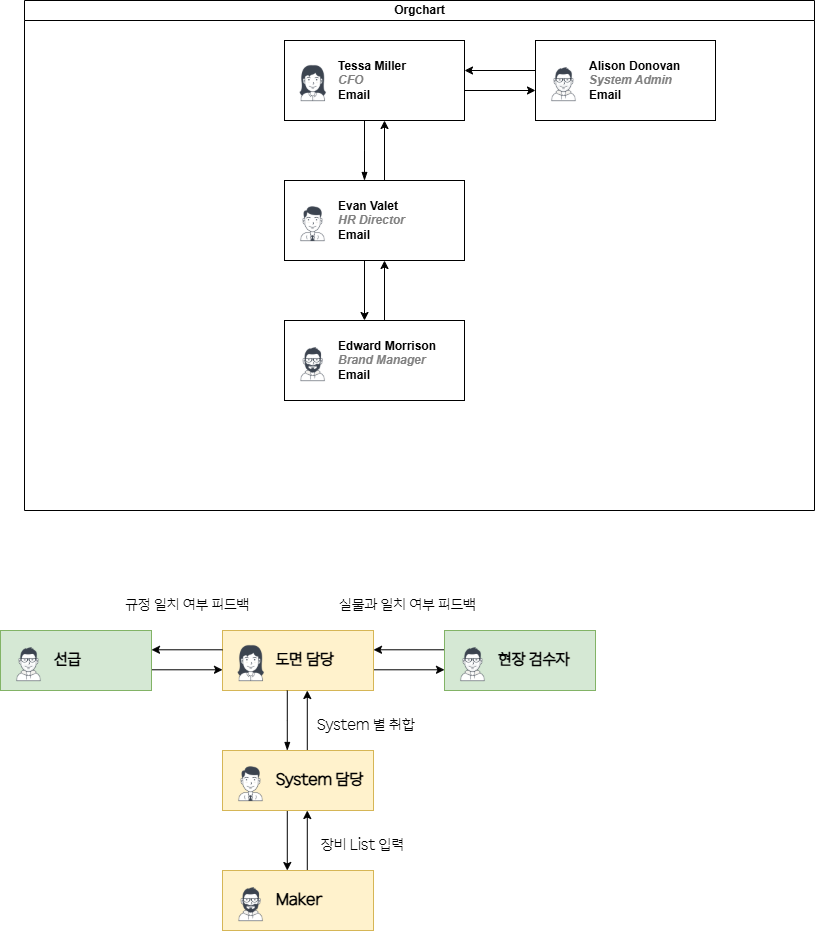

The diagram above was exported from draw.io. Its source (the exported page's mxGraphModel, read from the mxfile embedded in the PNG):
<mxGraphModel dx="1950" dy="669" grid="1" gridSize="10" guides="1" tooltips="1" connect="1" arrows="1" fold="1" page="1" pageScale="1" pageWidth="827" pageHeight="1169" math="0" shadow="0">
  <root>
    <mxCell id="0" />
    <mxCell id="1" parent="0" />
    <mxCell id="dNxyNK7c78bLwvsdeMH5-11" value="Orgchart" style="swimlane;html=1;startSize=20;horizontal=1;containerType=tree;glass=0;" parent="1" vertex="1">
      <mxGeometry y="20" width="790" height="510" as="geometry" />
    </mxCell>
    <mxCell id="LKISrNNPh6pViWoNBN_l-13" style="rounded=0;orthogonalLoop=1;jettySize=auto;html=1;exitX=1;exitY=0.5;exitDx=0;exitDy=0;entryX=0;entryY=0.5;entryDx=0;entryDy=0;" edge="1" parent="dNxyNK7c78bLwvsdeMH5-11">
      <mxGeometry relative="1" as="geometry">
        <mxPoint x="440" y="90" as="sourcePoint" />
        <mxPoint x="511" y="90" as="targetPoint" />
      </mxGeometry>
    </mxCell>
    <UserObject label="%name%&lt;br&gt;&lt;i style=&quot;color: gray&quot;&gt;%position%&lt;/i&gt;&lt;br&gt;&lt;a href=&quot;mailto:%email%&quot;&gt;Email&lt;/a&gt;" name="Tessa Miller" position="CFO" location="Office 1" email="me@example.com" placeholders="1" link="https://www.draw.io" id="dNxyNK7c78bLwvsdeMH5-12">
      <mxCell style="label;image=https://cdn3.iconfinder.com/data/icons/user-avatars-1/512/users-3-128.png;whiteSpace=wrap;html=1;rounded=0;glass=0;treeMoving=1;treeFolding=1;" parent="dNxyNK7c78bLwvsdeMH5-11" vertex="1">
        <mxGeometry x="260" y="40" width="180" height="80" as="geometry" />
      </mxCell>
    </UserObject>
    <mxCell id="dNxyNK7c78bLwvsdeMH5-15" value="" style="endArrow=blockThin;endFill=1;fontSize=11;edgeStyle=elbowEdgeStyle;elbow=vertical;rounded=0;" parent="dNxyNK7c78bLwvsdeMH5-11" edge="1">
      <mxGeometry relative="1" as="geometry">
        <mxPoint x="339.9999999999998" y="120" as="sourcePoint" />
        <mxPoint x="339.9999999999998" y="180" as="targetPoint" />
      </mxGeometry>
    </mxCell>
    <mxCell id="LKISrNNPh6pViWoNBN_l-10" style="rounded=0;orthogonalLoop=1;jettySize=auto;html=1;exitX=0.5;exitY=1;exitDx=0;exitDy=0;entryX=0.5;entryY=0;entryDx=0;entryDy=0;" edge="1" parent="dNxyNK7c78bLwvsdeMH5-11">
      <mxGeometry relative="1" as="geometry">
        <mxPoint x="340" y="260" as="sourcePoint" />
        <mxPoint x="340" y="320" as="targetPoint" />
      </mxGeometry>
    </mxCell>
    <mxCell id="LKISrNNPh6pViWoNBN_l-14" style="rounded=0;orthogonalLoop=1;jettySize=auto;html=1;exitX=0.5;exitY=0;exitDx=0;exitDy=0;entryX=0.5;entryY=1;entryDx=0;entryDy=0;" edge="1" parent="dNxyNK7c78bLwvsdeMH5-11">
      <mxGeometry relative="1" as="geometry">
        <mxPoint x="360" y="180" as="sourcePoint" />
        <mxPoint x="360" y="120" as="targetPoint" />
      </mxGeometry>
    </mxCell>
    <UserObject label="%name%&lt;br&gt;&lt;i style=&quot;color: gray&quot;&gt;%position%&lt;/i&gt;&lt;br&gt;&lt;a href=&quot;mailto:%email%&quot;&gt;Email&lt;/a&gt;" name="Evan Valet" position="HR Director" location="Office 4" email="me@example.com" placeholders="1" link="https://www.draw.io" id="dNxyNK7c78bLwvsdeMH5-16">
      <mxCell style="label;image=https://cdn3.iconfinder.com/data/icons/user-avatars-1/512/users-9-2-128.png;whiteSpace=wrap;html=1;rounded=0;glass=0;treeFolding=1;treeMoving=1;" parent="dNxyNK7c78bLwvsdeMH5-11" vertex="1">
        <mxGeometry x="260" y="180" width="180" height="80" as="geometry" />
      </mxCell>
    </UserObject>
    <mxCell id="LKISrNNPh6pViWoNBN_l-15" style="rounded=0;orthogonalLoop=1;jettySize=auto;html=1;exitX=0.75;exitY=0;exitDx=0;exitDy=0;entryX=0.75;entryY=1;entryDx=0;entryDy=0;" edge="1" parent="dNxyNK7c78bLwvsdeMH5-11">
      <mxGeometry relative="1" as="geometry">
        <mxPoint x="360" y="320" as="sourcePoint" />
        <mxPoint x="360" y="260" as="targetPoint" />
      </mxGeometry>
    </mxCell>
    <UserObject label="Edward Morrison&lt;br&gt;&lt;i style=&quot;color: gray&quot;&gt;Brand Manager&lt;/i&gt;&lt;br&gt;&lt;a href=&quot;mailto:me@example.com&quot;&gt;Email&lt;/a&gt;" name="Edward Morrison" position="Brand Manager" location="Office 2" email="me@example.com" placeholders="1" link="https://www.draw.io" id="LKISrNNPh6pViWoNBN_l-9">
      <mxCell style="label;image=https://cdn3.iconfinder.com/data/icons/user-avatars-1/512/users-10-3-128.png;whiteSpace=wrap;html=1;rounded=0;glass=0;treeFolding=1;treeMoving=1;" vertex="1" parent="dNxyNK7c78bLwvsdeMH5-11">
        <mxGeometry x="260" y="320" width="180" height="80" as="geometry" />
      </mxCell>
    </UserObject>
    <mxCell id="LKISrNNPh6pViWoNBN_l-12" style="rounded=0;orthogonalLoop=1;jettySize=auto;html=1;exitX=0;exitY=0.5;exitDx=0;exitDy=0;" edge="1" parent="dNxyNK7c78bLwvsdeMH5-11">
      <mxGeometry relative="1" as="geometry">
        <mxPoint x="511" y="70" as="sourcePoint" />
        <mxPoint x="440" y="70" as="targetPoint" />
      </mxGeometry>
    </mxCell>
    <UserObject label="Alison Donovan&lt;br&gt;&lt;i style=&quot;color: gray&quot;&gt;System Admin&lt;/i&gt;&lt;br&gt;&lt;a href=&quot;mailto:me@example.com&quot;&gt;Email&lt;/a&gt;" name="Alison Donovan" position="System Admin" location="Office 3" email="me@example.com" placeholders="1" link="https://www.draw.io" id="LKISrNNPh6pViWoNBN_l-11">
      <mxCell style="label;image=https://cdn3.iconfinder.com/data/icons/user-avatars-1/512/users-2-128.png;whiteSpace=wrap;html=1;rounded=0;glass=0;" vertex="1" parent="dNxyNK7c78bLwvsdeMH5-11">
        <mxGeometry x="511" y="40" width="180" height="80" as="geometry" />
      </mxCell>
    </UserObject>
    <mxCell id="LKISrNNPh6pViWoNBN_l-16" style="rounded=0;orthogonalLoop=1;jettySize=auto;html=1;exitX=1;exitY=0.5;exitDx=0;exitDy=0;entryX=0;entryY=0.5;entryDx=0;entryDy=0;fontFamily=HD현대체 Light;fontSize=16;align=left;" edge="1" parent="1">
      <mxGeometry relative="1" as="geometry">
        <mxPoint x="349" y="689.29" as="sourcePoint" />
        <mxPoint x="420" y="689.29" as="targetPoint" />
      </mxGeometry>
    </mxCell>
    <UserObject label="도면 담당" name="Tessa Miller" position="CFO" location="Office 1" email="me@example.com" placeholders="1" link="https://www.draw.io" id="LKISrNNPh6pViWoNBN_l-17">
      <mxCell style="label;image=https://cdn3.iconfinder.com/data/icons/user-avatars-1/512/users-3-128.png;whiteSpace=wrap;html=1;rounded=0;glass=0;treeMoving=1;treeFolding=1;fontFamily=HD현대체 Light;fontSize=16;align=left;fillColor=#fff2cc;strokeColor=#d6b656;" vertex="1" parent="1">
        <mxGeometry x="198" y="650" width="151" height="60" as="geometry" />
      </mxCell>
    </UserObject>
    <mxCell id="LKISrNNPh6pViWoNBN_l-18" value="" style="endArrow=blockThin;endFill=1;fontSize=16;edgeStyle=elbowEdgeStyle;elbow=vertical;rounded=0;fontFamily=HD현대체 Light;align=left;" edge="1" parent="1">
      <mxGeometry relative="1" as="geometry">
        <mxPoint x="262.7899999999998" y="710" as="sourcePoint" />
        <mxPoint x="262.7899999999998" y="770" as="targetPoint" />
      </mxGeometry>
    </mxCell>
    <mxCell id="LKISrNNPh6pViWoNBN_l-19" style="rounded=0;orthogonalLoop=1;jettySize=auto;html=1;exitX=0.5;exitY=1;exitDx=0;exitDy=0;entryX=0.5;entryY=0;entryDx=0;entryDy=0;fontFamily=HD현대체 Light;fontSize=16;align=left;" edge="1" parent="1">
      <mxGeometry relative="1" as="geometry">
        <mxPoint x="262.79" y="830" as="sourcePoint" />
        <mxPoint x="262.79" y="890" as="targetPoint" />
      </mxGeometry>
    </mxCell>
    <mxCell id="LKISrNNPh6pViWoNBN_l-20" style="rounded=0;orthogonalLoop=1;jettySize=auto;html=1;exitX=0.5;exitY=0;exitDx=0;exitDy=0;entryX=0.5;entryY=1;entryDx=0;entryDy=0;fontFamily=HD현대체 Light;fontSize=16;align=left;" edge="1" parent="1">
      <mxGeometry relative="1" as="geometry">
        <mxPoint x="282.79" y="770" as="sourcePoint" />
        <mxPoint x="282.79" y="710" as="targetPoint" />
      </mxGeometry>
    </mxCell>
    <UserObject label="System 담당" name="Evan Valet" position="HR Director" location="Office 4" email="me@example.com" placeholders="1" link="https://www.draw.io" id="LKISrNNPh6pViWoNBN_l-21">
      <mxCell style="label;image=https://cdn3.iconfinder.com/data/icons/user-avatars-1/512/users-9-2-128.png;whiteSpace=wrap;html=1;rounded=0;glass=0;treeFolding=1;treeMoving=1;fontFamily=HD현대체 Light;fontSize=16;align=left;fillColor=#fff2cc;strokeColor=#d6b656;" vertex="1" parent="1">
        <mxGeometry x="198" y="770" width="151" height="60" as="geometry" />
      </mxCell>
    </UserObject>
    <mxCell id="LKISrNNPh6pViWoNBN_l-22" style="rounded=0;orthogonalLoop=1;jettySize=auto;html=1;exitX=0.75;exitY=0;exitDx=0;exitDy=0;entryX=0.75;entryY=1;entryDx=0;entryDy=0;fontFamily=HD현대체 Light;fontSize=16;align=left;" edge="1" parent="1">
      <mxGeometry relative="1" as="geometry">
        <mxPoint x="282.79" y="890" as="sourcePoint" />
        <mxPoint x="282.79" y="830" as="targetPoint" />
      </mxGeometry>
    </mxCell>
    <UserObject label="Maker&amp;nbsp;" name="Edward Morrison" position="Brand Manager" location="Office 2" email="me@example.com" placeholders="1" link="https://www.draw.io" id="LKISrNNPh6pViWoNBN_l-23">
      <mxCell style="label;image=https://cdn3.iconfinder.com/data/icons/user-avatars-1/512/users-10-3-128.png;whiteSpace=wrap;html=1;rounded=0;glass=0;treeFolding=1;treeMoving=1;fontFamily=HD현대체 Light;fontSize=16;align=left;fillColor=#fff2cc;strokeColor=#d6b656;" vertex="1" parent="1">
        <mxGeometry x="198" y="890" width="151" height="60" as="geometry" />
      </mxCell>
    </UserObject>
    <mxCell id="LKISrNNPh6pViWoNBN_l-24" style="rounded=0;orthogonalLoop=1;jettySize=auto;html=1;exitX=0;exitY=0.5;exitDx=0;exitDy=0;fontFamily=HD현대체 Light;fontSize=16;align=left;" edge="1" parent="1">
      <mxGeometry relative="1" as="geometry">
        <mxPoint x="420" y="669.29" as="sourcePoint" />
        <mxPoint x="349" y="669.29" as="targetPoint" />
      </mxGeometry>
    </mxCell>
    <UserObject label="현장 검수자&amp;nbsp;" name="Alison Donovan" position="System Admin" location="Office 3" email="me@example.com" placeholders="1" link="https://www.draw.io" id="LKISrNNPh6pViWoNBN_l-25">
      <mxCell style="label;image=https://cdn3.iconfinder.com/data/icons/user-avatars-1/512/users-2-128.png;whiteSpace=wrap;html=1;rounded=0;glass=0;fontFamily=HD현대체 Light;fontSize=16;align=left;fillColor=#d5e8d4;strokeColor=#82b366;" vertex="1" parent="1">
        <mxGeometry x="420" y="650" width="151" height="60" as="geometry" />
      </mxCell>
    </UserObject>
    <mxCell id="LKISrNNPh6pViWoNBN_l-26" style="rounded=0;orthogonalLoop=1;jettySize=auto;html=1;exitX=1;exitY=0.5;exitDx=0;exitDy=0;entryX=0;entryY=0.5;entryDx=0;entryDy=0;fontFamily=HD현대체 Light;fontSize=16;align=left;" edge="1" parent="1">
      <mxGeometry relative="1" as="geometry">
        <mxPoint x="127" y="689.29" as="sourcePoint" />
        <mxPoint x="198" y="689.29" as="targetPoint" />
      </mxGeometry>
    </mxCell>
    <mxCell id="LKISrNNPh6pViWoNBN_l-27" style="rounded=0;orthogonalLoop=1;jettySize=auto;html=1;exitX=0;exitY=0.5;exitDx=0;exitDy=0;fontFamily=HD현대체 Light;fontSize=16;align=left;" edge="1" parent="1">
      <mxGeometry relative="1" as="geometry">
        <mxPoint x="198" y="669.29" as="sourcePoint" />
        <mxPoint x="127" y="669.29" as="targetPoint" />
      </mxGeometry>
    </mxCell>
    <UserObject label="선급&amp;nbsp;" name="Alison Donovan" position="System Admin" location="Office 3" email="me@example.com" placeholders="1" link="https://www.draw.io" id="LKISrNNPh6pViWoNBN_l-28">
      <mxCell style="label;image=https://cdn3.iconfinder.com/data/icons/user-avatars-1/512/users-2-128.png;whiteSpace=wrap;html=1;rounded=0;glass=0;fontFamily=HD현대체 Light;fontSize=16;align=left;fillColor=#d5e8d4;strokeColor=#82b366;" vertex="1" parent="1">
        <mxGeometry x="-24" y="650" width="151" height="60" as="geometry" />
      </mxCell>
    </UserObject>
    <mxCell id="LKISrNNPh6pViWoNBN_l-29" value="System 별 취합&amp;nbsp;" style="text;html=1;whiteSpace=wrap;strokeColor=none;fillColor=none;align=center;verticalAlign=middle;rounded=0;fontFamily=HD현대체 Light;fontSize=15;" vertex="1" parent="1">
      <mxGeometry x="290" y="730" width="107" height="30" as="geometry" />
    </mxCell>
    <mxCell id="LKISrNNPh6pViWoNBN_l-30" value="장비 List 입력" style="text;html=1;whiteSpace=wrap;strokeColor=none;fillColor=none;align=center;verticalAlign=middle;rounded=0;fontFamily=HD현대체 Light;fontSize=15;" vertex="1" parent="1">
      <mxGeometry x="290" y="850" width="97" height="30" as="geometry" />
    </mxCell>
    <mxCell id="LKISrNNPh6pViWoNBN_l-31" value="실물과 일치 여부 피드백" style="text;html=1;whiteSpace=wrap;strokeColor=none;fillColor=none;align=center;verticalAlign=middle;rounded=0;fontFamily=HD현대체 Light;fontSize=15;" vertex="1" parent="1">
      <mxGeometry x="308" y="610" width="151" height="30" as="geometry" />
    </mxCell>
    <mxCell id="LKISrNNPh6pViWoNBN_l-32" value="규정 일치 여부 피드백" style="text;html=1;whiteSpace=wrap;strokeColor=none;fillColor=none;align=center;verticalAlign=middle;rounded=0;fontFamily=HD현대체 Light;fontSize=15;" vertex="1" parent="1">
      <mxGeometry x="88" y="610" width="151" height="30" as="geometry" />
    </mxCell>
  </root>
</mxGraphModel>